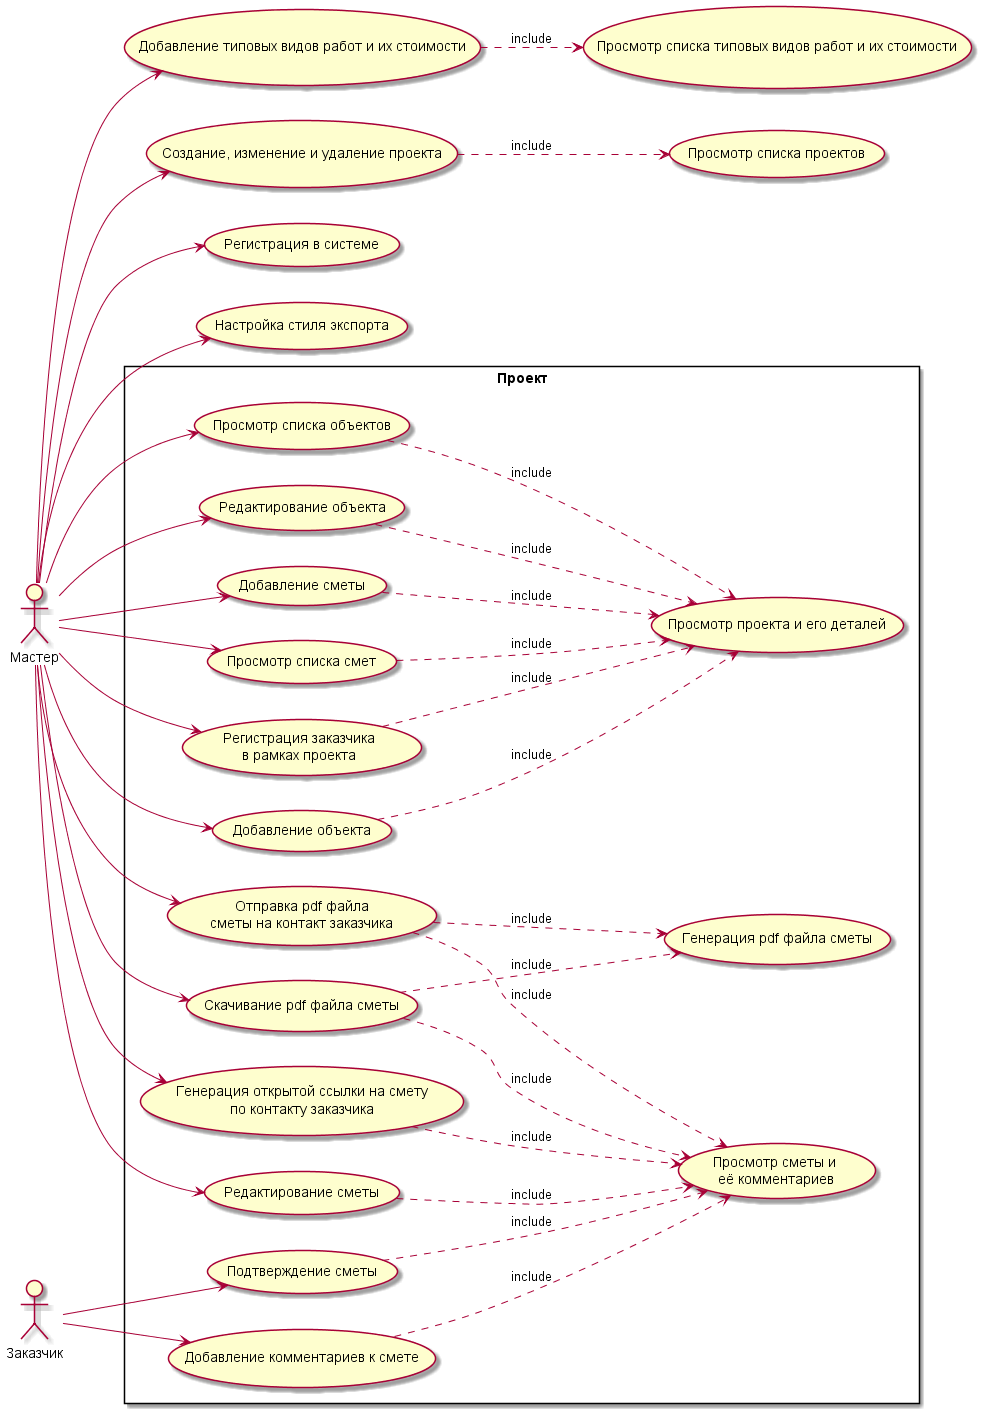

The diagram above was rendered by PlantUML. Its source (embedded in the PNG):
@startuml MainUseCase
left to right direction
skinparam packageStyle rectangle

actor Мастер
actor Заказчик

Мастер --> (Регистрация в системе)
Мастер --> (Настройка стиля экспорта)
Мастер --> (Добавление типовых видов работ и их стоимости)
(Добавление типовых видов работ и их стоимости) -.> (Просмотр списка типовых видов работ и их стоимости) : "include"

Мастер --> (Создание, изменение и удаление проекта)
(Создание, изменение и удаление проекта) -.> (Просмотр списка проектов) : "include"

rectangle Проект {
    Мастер --> (Регистрация заказчика\nв рамках проекта)
    Мастер --> (Добавление объекта)
    Мастер --> (Просмотр списка объектов)
    Мастер --> (Редактирование объекта)
    Мастер --> (Добавление сметы)
    Мастер --> (Редактирование сметы)
    Мастер --> (Отправка pdf файла\nсметы на контакт заказчика)
    Мастер --> (Скачивание pdf файла сметы)
    Мастер --> (Генерация открытой ссылки на смету\nпо контакту заказчика)
    Мастер --> (Просмотр списка смет)
    Заказчик --> (Подтверждение сметы)
    Заказчик --> (Добавление комментариев к смете)

    (Регистрация заказчика\nв рамках проекта) -.> (Просмотр проекта и его деталей) : "include"
    (Добавление объекта) -.> (Просмотр проекта и его деталей) : "include"
    (Редактирование объекта) -.> (Просмотр проекта и его деталей) : "include"
    (Добавление сметы) -.> (Просмотр проекта и его деталей) : "include"
    (Просмотр списка смет) -.> (Просмотр проекта и его деталей) : "include"
    (Просмотр списка объектов) -.> (Просмотр проекта и его деталей) : "include"
    (Редактирование сметы) -.> (Просмотр сметы и\n её комментариев) : "include"
    (Подтверждение сметы) -.> (Просмотр сметы и\n её комментариев) : "include"
    (Добавление комментариев к смете) -.> (Просмотр сметы и\n её комментариев) : "include"
    (Скачивание pdf файла сметы) -.> (Просмотр сметы и\n её комментариев) : "include"
    (Отправка pdf файла\nсметы на контакт заказчика) -.> (Просмотр сметы и\n её комментариев) : "include"
    (Генерация открытой ссылки на смету\nпо контакту заказчика) -.> (Просмотр сметы и\n её комментариев) : "include"

    (Отправка pdf файла\nсметы на контакт заказчика) -.> (Генерация pdf файла сметы) : "include"
    (Скачивание pdf файла сметы) -.> (Генерация pdf файла сметы) : "include"
}
@enduml